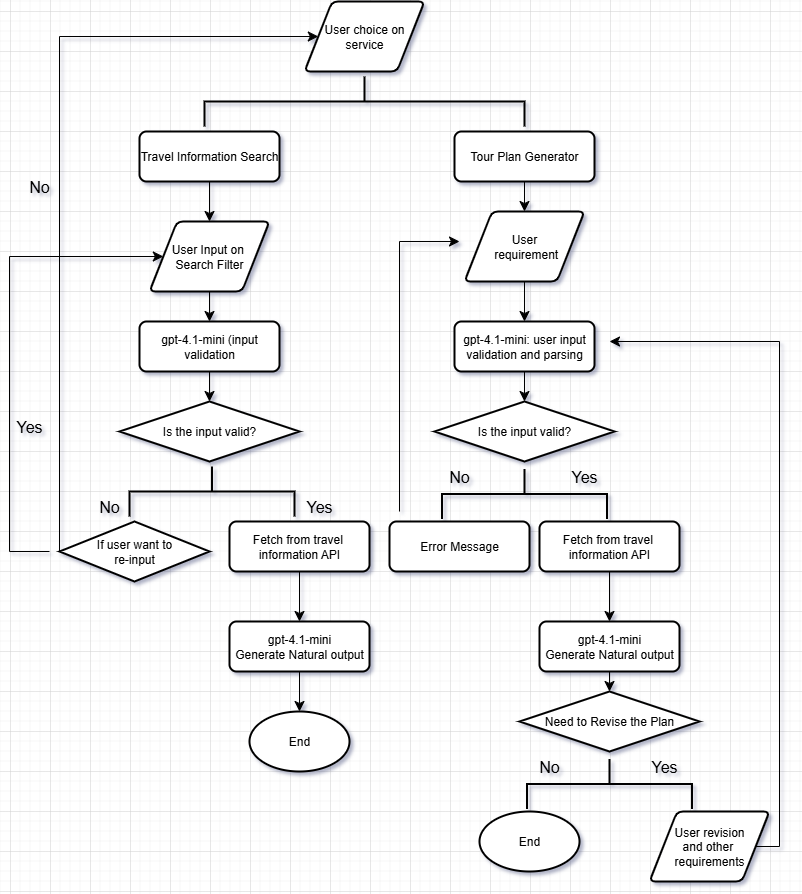

The diagram above was exported from draw.io. Its source (the exported page's mxGraphModel, read from the mxfile embedded in the PNG):
<mxGraphModel dx="2022" dy="1460" grid="1" gridSize="10" guides="1" tooltips="1" connect="1" arrows="1" fold="1" page="1" pageScale="1" pageWidth="850" pageHeight="1100" math="0" shadow="0">
  <root>
    <mxCell id="0" />
    <mxCell id="1" parent="0" />
    <mxCell id="PPldrMwMR013xjqjjVuH-16" value="User choice on service" style="shape=parallelogram;html=1;strokeWidth=2;perimeter=parallelogramPerimeter;whiteSpace=wrap;rounded=1;arcSize=12;size=0.23;" vertex="1" parent="1">
      <mxGeometry x="295" y="110" width="120" height="70" as="geometry" />
    </mxCell>
    <mxCell id="PPldrMwMR013xjqjjVuH-17" value="" style="strokeWidth=2;html=1;shape=mxgraph.flowchart.annotation_2;align=left;labelPosition=right;pointerEvents=1;rotation=90;" vertex="1" parent="1">
      <mxGeometry x="330" y="50" width="50" height="320" as="geometry" />
    </mxCell>
    <mxCell id="PPldrMwMR013xjqjjVuH-27" style="edgeStyle=none;curved=1;rounded=0;orthogonalLoop=1;jettySize=auto;html=1;exitX=0.5;exitY=1;exitDx=0;exitDy=0;entryX=0.5;entryY=0;entryDx=0;entryDy=0;fontSize=12;startSize=8;endSize=8;" edge="1" parent="1" source="PPldrMwMR013xjqjjVuH-21" target="PPldrMwMR013xjqjjVuH-23">
      <mxGeometry relative="1" as="geometry" />
    </mxCell>
    <mxCell id="PPldrMwMR013xjqjjVuH-21" value="Travel Information Search" style="rounded=1;whiteSpace=wrap;html=1;absoluteArcSize=1;arcSize=14;strokeWidth=2;" vertex="1" parent="1">
      <mxGeometry x="130" y="240" width="140" height="50" as="geometry" />
    </mxCell>
    <mxCell id="PPldrMwMR013xjqjjVuH-55" style="edgeStyle=none;curved=1;rounded=0;orthogonalLoop=1;jettySize=auto;html=1;exitX=0.5;exitY=1;exitDx=0;exitDy=0;entryX=0.5;entryY=0;entryDx=0;entryDy=0;fontSize=12;startSize=8;endSize=8;" edge="1" parent="1" source="PPldrMwMR013xjqjjVuH-22" target="PPldrMwMR013xjqjjVuH-54">
      <mxGeometry relative="1" as="geometry" />
    </mxCell>
    <mxCell id="PPldrMwMR013xjqjjVuH-22" value="Tour Plan Generator" style="rounded=1;whiteSpace=wrap;html=1;absoluteArcSize=1;arcSize=14;strokeWidth=2;" vertex="1" parent="1">
      <mxGeometry x="445" y="240" width="140" height="50" as="geometry" />
    </mxCell>
    <mxCell id="PPldrMwMR013xjqjjVuH-28" style="edgeStyle=none;curved=1;rounded=0;orthogonalLoop=1;jettySize=auto;html=1;exitX=0.5;exitY=1;exitDx=0;exitDy=0;entryX=0.5;entryY=0;entryDx=0;entryDy=0;fontSize=12;startSize=8;endSize=8;" edge="1" parent="1" source="PPldrMwMR013xjqjjVuH-23" target="PPldrMwMR013xjqjjVuH-25">
      <mxGeometry relative="1" as="geometry" />
    </mxCell>
    <mxCell id="PPldrMwMR013xjqjjVuH-23" value="User Input on&amp;nbsp;&lt;div&gt;Search Filter&lt;/div&gt;" style="shape=parallelogram;html=1;strokeWidth=2;perimeter=parallelogramPerimeter;whiteSpace=wrap;rounded=1;arcSize=12;size=0.23;" vertex="1" parent="1">
      <mxGeometry x="140" y="330" width="120" height="70" as="geometry" />
    </mxCell>
    <mxCell id="PPldrMwMR013xjqjjVuH-25" value="gpt-4.1-mini (input validation" style="rounded=1;whiteSpace=wrap;html=1;absoluteArcSize=1;arcSize=14;strokeWidth=2;" vertex="1" parent="1">
      <mxGeometry x="130" y="430" width="140" height="50" as="geometry" />
    </mxCell>
    <mxCell id="PPldrMwMR013xjqjjVuH-29" value="Is the input valid?" style="strokeWidth=2;html=1;shape=mxgraph.flowchart.decision;whiteSpace=wrap;" vertex="1" parent="1">
      <mxGeometry x="110" y="510" width="180" height="60" as="geometry" />
    </mxCell>
    <mxCell id="PPldrMwMR013xjqjjVuH-30" style="edgeStyle=none;curved=1;rounded=0;orthogonalLoop=1;jettySize=auto;html=1;exitX=0.5;exitY=1;exitDx=0;exitDy=0;entryX=0.5;entryY=0;entryDx=0;entryDy=0;entryPerimeter=0;fontSize=12;startSize=8;endSize=8;" edge="1" parent="1" source="PPldrMwMR013xjqjjVuH-25" target="PPldrMwMR013xjqjjVuH-29">
      <mxGeometry relative="1" as="geometry" />
    </mxCell>
    <mxCell id="PPldrMwMR013xjqjjVuH-39" value="" style="strokeWidth=2;html=1;shape=mxgraph.flowchart.annotation_2;align=left;labelPosition=right;pointerEvents=1;rotation=90;" vertex="1" parent="1">
      <mxGeometry x="177.5" y="517.5" width="50" height="165" as="geometry" />
    </mxCell>
    <mxCell id="PPldrMwMR013xjqjjVuH-40" value="No" style="text;strokeColor=none;fillColor=none;html=1;align=center;verticalAlign=middle;whiteSpace=wrap;rounded=0;fontSize=16;" vertex="1" parent="1">
      <mxGeometry x="70" y="600" width="60" height="30" as="geometry" />
    </mxCell>
    <mxCell id="PPldrMwMR013xjqjjVuH-41" value="Yes" style="text;strokeColor=none;fillColor=none;html=1;align=center;verticalAlign=middle;whiteSpace=wrap;rounded=0;fontSize=16;" vertex="1" parent="1">
      <mxGeometry x="280" y="600" width="60" height="30" as="geometry" />
    </mxCell>
    <mxCell id="PPldrMwMR013xjqjjVuH-42" value="If user want to&lt;div&gt;re-input&lt;/div&gt;" style="strokeWidth=2;html=1;shape=mxgraph.flowchart.decision;whiteSpace=wrap;" vertex="1" parent="1">
      <mxGeometry x="50" y="630" width="150" height="60" as="geometry" />
    </mxCell>
    <mxCell id="PPldrMwMR013xjqjjVuH-45" value="" style="edgeStyle=elbowEdgeStyle;elbow=horizontal;endArrow=classic;html=1;curved=0;rounded=0;endSize=8;startSize=8;fontSize=12;" edge="1" parent="1" target="PPldrMwMR013xjqjjVuH-23">
      <mxGeometry width="50" height="50" relative="1" as="geometry">
        <mxPoint x="40" y="660" as="sourcePoint" />
        <mxPoint x="120" y="360" as="targetPoint" />
        <Array as="points">
          <mxPoint y="520" />
        </Array>
      </mxGeometry>
    </mxCell>
    <mxCell id="PPldrMwMR013xjqjjVuH-46" value="Yes" style="text;strokeColor=none;fillColor=none;html=1;align=center;verticalAlign=middle;whiteSpace=wrap;rounded=0;fontSize=16;" vertex="1" parent="1">
      <mxGeometry x="-10" y="520" width="60" height="30" as="geometry" />
    </mxCell>
    <mxCell id="PPldrMwMR013xjqjjVuH-47" value="" style="edgeStyle=elbowEdgeStyle;elbow=horizontal;endArrow=classic;html=1;curved=0;rounded=0;endSize=8;startSize=8;fontSize=12;exitX=0;exitY=0.5;exitDx=0;exitDy=0;exitPerimeter=0;" edge="1" parent="1" source="PPldrMwMR013xjqjjVuH-42" target="PPldrMwMR013xjqjjVuH-16">
      <mxGeometry width="50" height="50" relative="1" as="geometry">
        <mxPoint x="-50" y="790" as="sourcePoint" />
        <mxPoint x="20" y="150" as="targetPoint" />
        <Array as="points">
          <mxPoint x="50" y="410" />
        </Array>
      </mxGeometry>
    </mxCell>
    <mxCell id="PPldrMwMR013xjqjjVuH-50" value="No" style="text;strokeColor=none;fillColor=none;html=1;align=center;verticalAlign=middle;whiteSpace=wrap;rounded=0;fontSize=16;" vertex="1" parent="1">
      <mxGeometry y="280" width="60" height="30" as="geometry" />
    </mxCell>
    <mxCell id="PPldrMwMR013xjqjjVuH-53" style="edgeStyle=none;curved=1;rounded=0;orthogonalLoop=1;jettySize=auto;html=1;exitX=0.5;exitY=1;exitDx=0;exitDy=0;entryX=0.5;entryY=0;entryDx=0;entryDy=0;fontSize=12;startSize=8;endSize=8;" edge="1" parent="1" source="PPldrMwMR013xjqjjVuH-51" target="PPldrMwMR013xjqjjVuH-52">
      <mxGeometry relative="1" as="geometry" />
    </mxCell>
    <mxCell id="PPldrMwMR013xjqjjVuH-51" value="Fetch from travel&amp;nbsp;&lt;div&gt;information API&lt;/div&gt;" style="rounded=1;whiteSpace=wrap;html=1;absoluteArcSize=1;arcSize=14;strokeWidth=2;" vertex="1" parent="1">
      <mxGeometry x="220" y="630" width="140" height="50" as="geometry" />
    </mxCell>
    <mxCell id="PPldrMwMR013xjqjjVuH-52" value="&lt;div&gt;gpt-4.1-mini&lt;/div&gt;Generate Natural output" style="rounded=1;whiteSpace=wrap;html=1;absoluteArcSize=1;arcSize=14;strokeWidth=2;" vertex="1" parent="1">
      <mxGeometry x="220" y="730" width="140" height="50" as="geometry" />
    </mxCell>
    <mxCell id="PPldrMwMR013xjqjjVuH-57" style="edgeStyle=none;curved=1;rounded=0;orthogonalLoop=1;jettySize=auto;html=1;exitX=0.5;exitY=1;exitDx=0;exitDy=0;entryX=0.5;entryY=0;entryDx=0;entryDy=0;fontSize=12;startSize=8;endSize=8;" edge="1" parent="1" source="PPldrMwMR013xjqjjVuH-54" target="PPldrMwMR013xjqjjVuH-56">
      <mxGeometry relative="1" as="geometry" />
    </mxCell>
    <mxCell id="PPldrMwMR013xjqjjVuH-54" value="User&lt;div&gt;&amp;nbsp;requirement&lt;/div&gt;" style="shape=parallelogram;html=1;strokeWidth=2;perimeter=parallelogramPerimeter;whiteSpace=wrap;rounded=1;arcSize=12;size=0.23;" vertex="1" parent="1">
      <mxGeometry x="455" y="320" width="120" height="70" as="geometry" />
    </mxCell>
    <mxCell id="PPldrMwMR013xjqjjVuH-56" value="gpt-4.1-mini: user input validation and parsing" style="rounded=1;whiteSpace=wrap;html=1;absoluteArcSize=1;arcSize=14;strokeWidth=2;" vertex="1" parent="1">
      <mxGeometry x="445" y="430" width="140" height="50" as="geometry" />
    </mxCell>
    <mxCell id="PPldrMwMR013xjqjjVuH-58" value="Is the input valid?" style="strokeWidth=2;html=1;shape=mxgraph.flowchart.decision;whiteSpace=wrap;" vertex="1" parent="1">
      <mxGeometry x="425" y="510" width="180" height="60" as="geometry" />
    </mxCell>
    <mxCell id="PPldrMwMR013xjqjjVuH-60" style="edgeStyle=none;curved=1;rounded=0;orthogonalLoop=1;jettySize=auto;html=1;exitX=0.5;exitY=1;exitDx=0;exitDy=0;entryX=0.5;entryY=0;entryDx=0;entryDy=0;entryPerimeter=0;fontSize=12;startSize=8;endSize=8;" edge="1" parent="1" source="PPldrMwMR013xjqjjVuH-56" target="PPldrMwMR013xjqjjVuH-58">
      <mxGeometry relative="1" as="geometry" />
    </mxCell>
    <mxCell id="PPldrMwMR013xjqjjVuH-65" value="Error Message" style="rounded=1;whiteSpace=wrap;html=1;absoluteArcSize=1;arcSize=14;strokeWidth=2;" vertex="1" parent="1">
      <mxGeometry x="380" y="630" width="140" height="50" as="geometry" />
    </mxCell>
    <mxCell id="PPldrMwMR013xjqjjVuH-66" value="" style="strokeWidth=2;html=1;shape=mxgraph.flowchart.annotation_2;align=left;labelPosition=right;pointerEvents=1;rotation=90;" vertex="1" parent="1">
      <mxGeometry x="490" y="520" width="50" height="165" as="geometry" />
    </mxCell>
    <mxCell id="PPldrMwMR013xjqjjVuH-68" value="No" style="text;strokeColor=none;fillColor=none;html=1;align=center;verticalAlign=middle;whiteSpace=wrap;rounded=0;fontSize=16;" vertex="1" parent="1">
      <mxGeometry x="420" y="570" width="60" height="30" as="geometry" />
    </mxCell>
    <mxCell id="PPldrMwMR013xjqjjVuH-69" value="Yes" style="text;strokeColor=none;fillColor=none;html=1;align=center;verticalAlign=middle;whiteSpace=wrap;rounded=0;fontSize=16;" vertex="1" parent="1">
      <mxGeometry x="545" y="570" width="60" height="30" as="geometry" />
    </mxCell>
    <mxCell id="PPldrMwMR013xjqjjVuH-71" value="" style="edgeStyle=elbowEdgeStyle;elbow=horizontal;endArrow=classic;html=1;curved=0;rounded=0;endSize=8;startSize=8;fontSize=12;" edge="1" parent="1">
      <mxGeometry width="50" height="50" relative="1" as="geometry">
        <mxPoint x="390" y="620" as="sourcePoint" />
        <mxPoint x="450" y="350" as="targetPoint" />
        <Array as="points">
          <mxPoint x="390" y="480" />
        </Array>
      </mxGeometry>
    </mxCell>
    <mxCell id="PPldrMwMR013xjqjjVuH-73" style="edgeStyle=none;curved=1;rounded=0;orthogonalLoop=1;jettySize=auto;html=1;exitX=0.5;exitY=1;exitDx=0;exitDy=0;entryX=0.5;entryY=0;entryDx=0;entryDy=0;fontSize=12;startSize=8;endSize=8;" edge="1" parent="1" source="PPldrMwMR013xjqjjVuH-74" target="PPldrMwMR013xjqjjVuH-75">
      <mxGeometry relative="1" as="geometry" />
    </mxCell>
    <mxCell id="PPldrMwMR013xjqjjVuH-74" value="Fetch from travel&amp;nbsp;&lt;div&gt;information API&lt;/div&gt;" style="rounded=1;whiteSpace=wrap;html=1;absoluteArcSize=1;arcSize=14;strokeWidth=2;" vertex="1" parent="1">
      <mxGeometry x="530" y="630" width="140" height="50" as="geometry" />
    </mxCell>
    <mxCell id="PPldrMwMR013xjqjjVuH-83" style="edgeStyle=none;curved=1;rounded=0;orthogonalLoop=1;jettySize=auto;html=1;exitX=0.5;exitY=1;exitDx=0;exitDy=0;fontSize=12;startSize=8;endSize=8;entryX=0.5;entryY=0;entryDx=0;entryDy=0;entryPerimeter=0;" edge="1" parent="1" source="PPldrMwMR013xjqjjVuH-75" target="PPldrMwMR013xjqjjVuH-81">
      <mxGeometry relative="1" as="geometry">
        <mxPoint x="600.5263157894738" y="790" as="targetPoint" />
      </mxGeometry>
    </mxCell>
    <mxCell id="PPldrMwMR013xjqjjVuH-75" value="&lt;div&gt;gpt-4.1-mini&lt;/div&gt;Generate Natural output" style="rounded=1;whiteSpace=wrap;html=1;absoluteArcSize=1;arcSize=14;strokeWidth=2;" vertex="1" parent="1">
      <mxGeometry x="530" y="730" width="140" height="50" as="geometry" />
    </mxCell>
    <mxCell id="PPldrMwMR013xjqjjVuH-78" value="" style="edgeStyle=elbowEdgeStyle;elbow=horizontal;endArrow=classic;html=1;curved=0;rounded=0;endSize=8;startSize=8;fontSize=12;exitX=1;exitY=0.5;exitDx=0;exitDy=0;" edge="1" parent="1" source="PPldrMwMR013xjqjjVuH-79">
      <mxGeometry width="50" height="50" relative="1" as="geometry">
        <mxPoint x="770" y="930" as="sourcePoint" />
        <mxPoint x="600" y="450" as="targetPoint" />
        <Array as="points">
          <mxPoint x="770" y="640" />
        </Array>
      </mxGeometry>
    </mxCell>
    <mxCell id="PPldrMwMR013xjqjjVuH-79" value="User revision&lt;div&gt;and other&amp;nbsp;&lt;/div&gt;&lt;div&gt;requirements&lt;/div&gt;" style="shape=parallelogram;html=1;strokeWidth=2;perimeter=parallelogramPerimeter;whiteSpace=wrap;rounded=1;arcSize=12;size=0.23;" vertex="1" parent="1">
      <mxGeometry x="640" y="920" width="120" height="70" as="geometry" />
    </mxCell>
    <mxCell id="PPldrMwMR013xjqjjVuH-81" value="Need to Revise the Plan" style="strokeWidth=2;html=1;shape=mxgraph.flowchart.decision;whiteSpace=wrap;" vertex="1" parent="1">
      <mxGeometry x="510" y="800" width="180" height="60" as="geometry" />
    </mxCell>
    <mxCell id="PPldrMwMR013xjqjjVuH-82" value="" style="strokeWidth=2;html=1;shape=mxgraph.flowchart.annotation_2;align=left;labelPosition=right;pointerEvents=1;rotation=90;" vertex="1" parent="1">
      <mxGeometry x="575" y="810" width="50" height="165" as="geometry" />
    </mxCell>
    <mxCell id="PPldrMwMR013xjqjjVuH-84" value="No" style="text;strokeColor=none;fillColor=none;html=1;align=center;verticalAlign=middle;whiteSpace=wrap;rounded=0;fontSize=16;" vertex="1" parent="1">
      <mxGeometry x="510" y="860" width="60" height="30" as="geometry" />
    </mxCell>
    <mxCell id="PPldrMwMR013xjqjjVuH-85" value="Yes" style="text;strokeColor=none;fillColor=none;html=1;align=center;verticalAlign=middle;whiteSpace=wrap;rounded=0;fontSize=16;" vertex="1" parent="1">
      <mxGeometry x="625" y="860" width="60" height="30" as="geometry" />
    </mxCell>
    <mxCell id="PPldrMwMR013xjqjjVuH-87" value="End" style="strokeWidth=2;html=1;shape=mxgraph.flowchart.start_1;whiteSpace=wrap;" vertex="1" parent="1">
      <mxGeometry x="470" y="920" width="100" height="60" as="geometry" />
    </mxCell>
    <mxCell id="PPldrMwMR013xjqjjVuH-88" value="End" style="strokeWidth=2;html=1;shape=mxgraph.flowchart.start_1;whiteSpace=wrap;" vertex="1" parent="1">
      <mxGeometry x="240" y="820" width="100" height="60" as="geometry" />
    </mxCell>
    <mxCell id="PPldrMwMR013xjqjjVuH-89" style="edgeStyle=none;curved=1;rounded=0;orthogonalLoop=1;jettySize=auto;html=1;exitX=0.5;exitY=1;exitDx=0;exitDy=0;entryX=0.5;entryY=0;entryDx=0;entryDy=0;entryPerimeter=0;fontSize=12;startSize=8;endSize=8;" edge="1" parent="1" source="PPldrMwMR013xjqjjVuH-52" target="PPldrMwMR013xjqjjVuH-88">
      <mxGeometry relative="1" as="geometry" />
    </mxCell>
  </root>
</mxGraphModel>